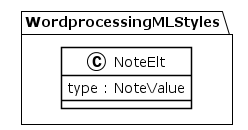

The diagram above was rendered by PlantUML. Its source (embedded in the PNG):
@startuml
!theme plain
package WordprocessingMLStyles {
class NoteElt {
	 type : NoteValue
}
}
@enduml